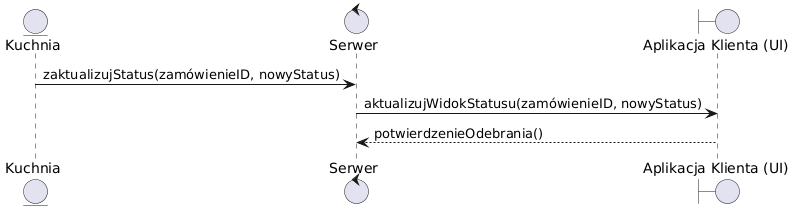

The diagram above was rendered by PlantUML. Its source (embedded in the PNG):
@startuml
entity "Kuchnia" as Kitchen
control "Serwer" as Server
boundary "Aplikacja Klienta (UI)" as ClientApp

Kitchen -> Server : zaktualizujStatus(zamówienieID, nowyStatus)
Server -> ClientApp : aktualizujWidokStatusu(zamówienieID, nowyStatus)
ClientApp --> Server : potwierdzenieOdebrania()
@enduml